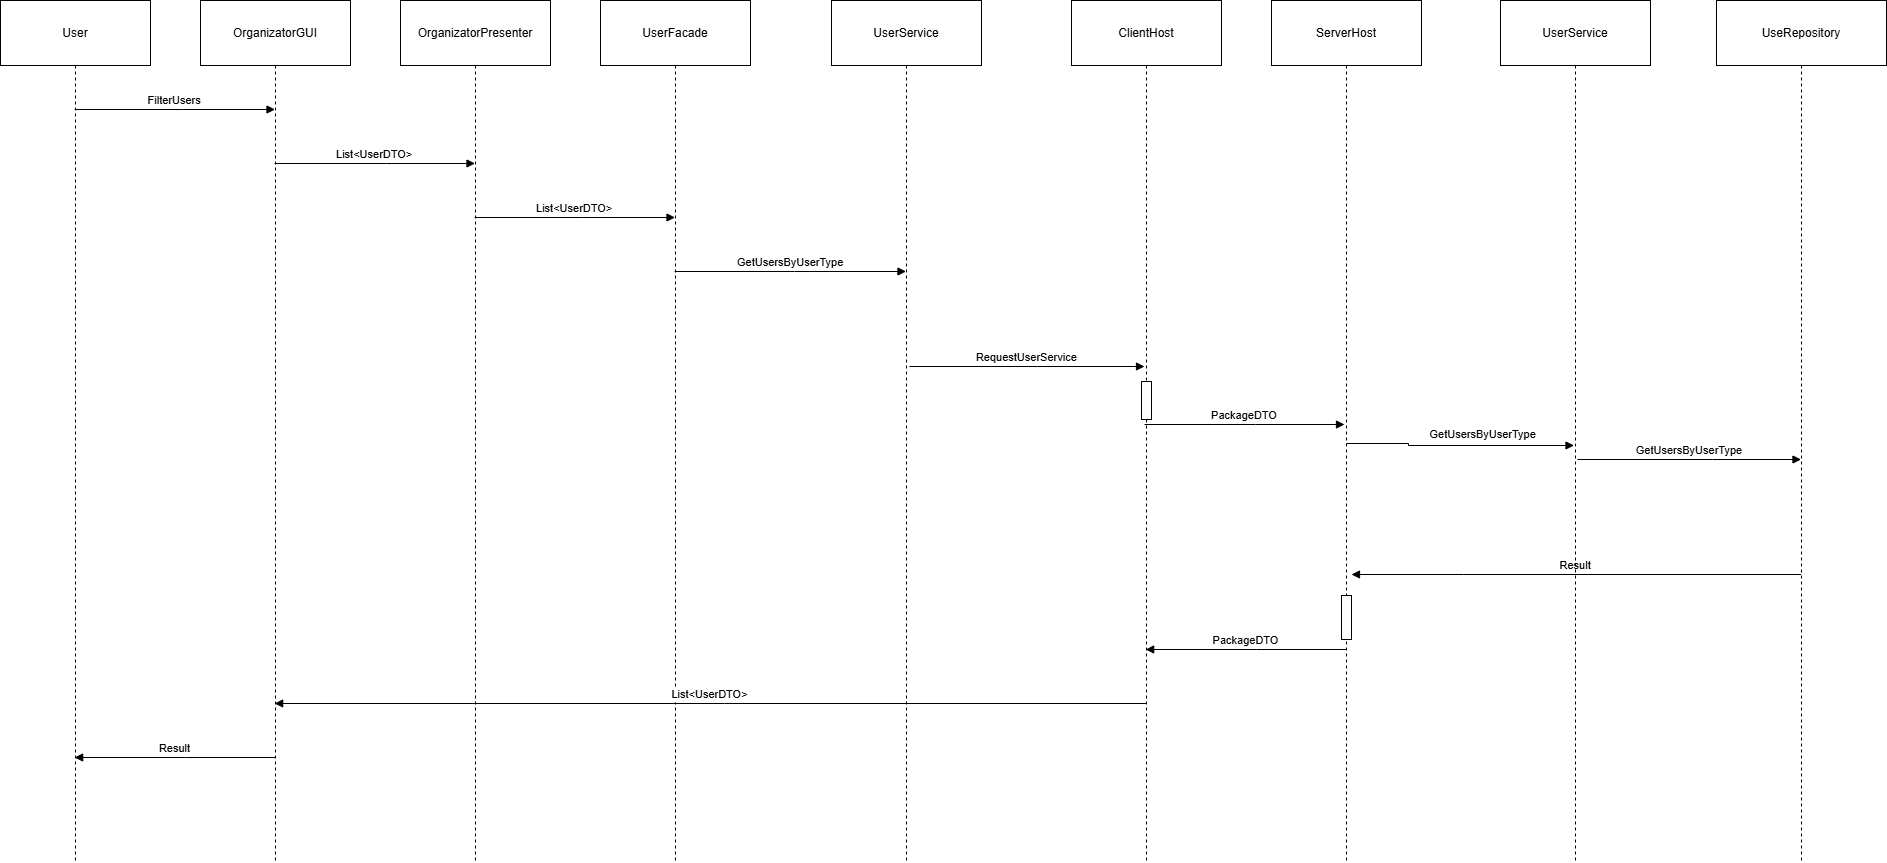

The diagram above was exported from draw.io. Its source (the exported page's mxGraphModel, read from the mxfile embedded in the PNG):
<mxGraphModel dx="1931" dy="812" grid="0" gridSize="10" guides="1" tooltips="1" connect="1" arrows="1" fold="1" page="0" pageScale="1" pageWidth="850" pageHeight="1100" math="0" shadow="0">
  <root>
    <mxCell id="0" />
    <mxCell id="1" parent="0" />
    <mxCell id="qHKEiZJq9kfllRCypw2Q-14" value="User" style="shape=umlLifeline;perimeter=lifelinePerimeter;whiteSpace=wrap;container=1;dropTarget=0;collapsible=0;recursiveResize=0;outlineConnect=0;portConstraint=eastwest;newEdgeStyle={&quot;edgeStyle&quot;:&quot;elbowEdgeStyle&quot;,&quot;elbow&quot;:&quot;vertical&quot;,&quot;curved&quot;:0,&quot;rounded&quot;:0};size=65;" vertex="1" parent="1">
      <mxGeometry x="20" y="20" width="150" height="862" as="geometry" />
    </mxCell>
    <mxCell id="qHKEiZJq9kfllRCypw2Q-15" value="OrganizatorGUI" style="shape=umlLifeline;perimeter=lifelinePerimeter;whiteSpace=wrap;container=1;dropTarget=0;collapsible=0;recursiveResize=0;outlineConnect=0;portConstraint=eastwest;newEdgeStyle={&quot;edgeStyle&quot;:&quot;elbowEdgeStyle&quot;,&quot;elbow&quot;:&quot;vertical&quot;,&quot;curved&quot;:0,&quot;rounded&quot;:0};size=65;" vertex="1" parent="1">
      <mxGeometry x="220" y="20" width="150" height="862" as="geometry" />
    </mxCell>
    <mxCell id="qHKEiZJq9kfllRCypw2Q-16" value="OrganizatorPresenter" style="shape=umlLifeline;perimeter=lifelinePerimeter;whiteSpace=wrap;container=1;dropTarget=0;collapsible=0;recursiveResize=0;outlineConnect=0;portConstraint=eastwest;newEdgeStyle={&quot;edgeStyle&quot;:&quot;elbowEdgeStyle&quot;,&quot;elbow&quot;:&quot;vertical&quot;,&quot;curved&quot;:0,&quot;rounded&quot;:0};size=65;" vertex="1" parent="1">
      <mxGeometry x="420" y="20" width="150" height="862" as="geometry" />
    </mxCell>
    <mxCell id="qHKEiZJq9kfllRCypw2Q-17" value="UserFacade" style="shape=umlLifeline;perimeter=lifelinePerimeter;whiteSpace=wrap;container=1;dropTarget=0;collapsible=0;recursiveResize=0;outlineConnect=0;portConstraint=eastwest;newEdgeStyle={&quot;edgeStyle&quot;:&quot;elbowEdgeStyle&quot;,&quot;elbow&quot;:&quot;vertical&quot;,&quot;curved&quot;:0,&quot;rounded&quot;:0};size=65;" vertex="1" parent="1">
      <mxGeometry x="620" y="20" width="150" height="862" as="geometry" />
    </mxCell>
    <mxCell id="qHKEiZJq9kfllRCypw2Q-18" value="UserService" style="shape=umlLifeline;perimeter=lifelinePerimeter;whiteSpace=wrap;container=1;dropTarget=0;collapsible=0;recursiveResize=0;outlineConnect=0;portConstraint=eastwest;newEdgeStyle={&quot;edgeStyle&quot;:&quot;elbowEdgeStyle&quot;,&quot;elbow&quot;:&quot;vertical&quot;,&quot;curved&quot;:0,&quot;rounded&quot;:0};size=65;" vertex="1" parent="1">
      <mxGeometry x="851" y="20" width="150" height="862" as="geometry" />
    </mxCell>
    <mxCell id="qHKEiZJq9kfllRCypw2Q-19" value="ClientHost" style="shape=umlLifeline;perimeter=lifelinePerimeter;whiteSpace=wrap;container=1;dropTarget=0;collapsible=0;recursiveResize=0;outlineConnect=0;portConstraint=eastwest;newEdgeStyle={&quot;edgeStyle&quot;:&quot;elbowEdgeStyle&quot;,&quot;elbow&quot;:&quot;vertical&quot;,&quot;curved&quot;:0,&quot;rounded&quot;:0};size=65;" vertex="1" parent="1">
      <mxGeometry x="1091" y="20" width="150" height="862" as="geometry" />
    </mxCell>
    <mxCell id="qHKEiZJq9kfllRCypw2Q-42" value="" style="points=[];perimeter=orthogonalPerimeter;outlineConnect=0;targetShapes=umlLifeline;portConstraint=eastwest;newEdgeStyle={&quot;edgeStyle&quot;:&quot;elbowEdgeStyle&quot;,&quot;elbow&quot;:&quot;vertical&quot;,&quot;curved&quot;:0,&quot;rounded&quot;:0}" vertex="1" parent="qHKEiZJq9kfllRCypw2Q-19">
      <mxGeometry x="70" y="381" width="10" height="38" as="geometry" />
    </mxCell>
    <mxCell id="qHKEiZJq9kfllRCypw2Q-21" value="ServerHost" style="shape=umlLifeline;perimeter=lifelinePerimeter;whiteSpace=wrap;container=1;dropTarget=0;collapsible=0;recursiveResize=0;outlineConnect=0;portConstraint=eastwest;newEdgeStyle={&quot;edgeStyle&quot;:&quot;elbowEdgeStyle&quot;,&quot;elbow&quot;:&quot;vertical&quot;,&quot;curved&quot;:0,&quot;rounded&quot;:0};size=65;" vertex="1" parent="1">
      <mxGeometry x="1291" y="20" width="150" height="862" as="geometry" />
    </mxCell>
    <mxCell id="qHKEiZJq9kfllRCypw2Q-22" value="" style="points=[];perimeter=orthogonalPerimeter;outlineConnect=0;targetShapes=umlLifeline;portConstraint=eastwest;newEdgeStyle={&quot;edgeStyle&quot;:&quot;elbowEdgeStyle&quot;,&quot;elbow&quot;:&quot;vertical&quot;,&quot;curved&quot;:0,&quot;rounded&quot;:0}" vertex="1" parent="qHKEiZJq9kfllRCypw2Q-21">
      <mxGeometry x="70" y="595" width="10" height="44" as="geometry" />
    </mxCell>
    <mxCell id="qHKEiZJq9kfllRCypw2Q-23" value="UseRepository" style="shape=umlLifeline;perimeter=lifelinePerimeter;whiteSpace=wrap;container=1;dropTarget=0;collapsible=0;recursiveResize=0;outlineConnect=0;portConstraint=eastwest;newEdgeStyle={&quot;edgeStyle&quot;:&quot;elbowEdgeStyle&quot;,&quot;elbow&quot;:&quot;vertical&quot;,&quot;curved&quot;:0,&quot;rounded&quot;:0};size=65;" vertex="1" parent="1">
      <mxGeometry x="1736" y="20" width="170" height="862" as="geometry" />
    </mxCell>
    <mxCell id="qHKEiZJq9kfllRCypw2Q-24" value="FilterUsers" style="verticalAlign=bottom;endArrow=block;edgeStyle=elbowEdgeStyle;elbow=vertical;curved=0;rounded=0;" edge="1" parent="1" source="qHKEiZJq9kfllRCypw2Q-14" target="qHKEiZJq9kfllRCypw2Q-15">
      <mxGeometry relative="1" as="geometry">
        <Array as="points">
          <mxPoint x="202" y="129" />
        </Array>
      </mxGeometry>
    </mxCell>
    <mxCell id="qHKEiZJq9kfllRCypw2Q-25" value="List&lt;UserDTO&gt;" style="verticalAlign=bottom;endArrow=block;edgeStyle=elbowEdgeStyle;elbow=vertical;curved=0;rounded=0;" edge="1" parent="1" source="qHKEiZJq9kfllRCypw2Q-15" target="qHKEiZJq9kfllRCypw2Q-16">
      <mxGeometry relative="1" as="geometry">
        <Array as="points">
          <mxPoint x="406" y="183" />
        </Array>
      </mxGeometry>
    </mxCell>
    <mxCell id="qHKEiZJq9kfllRCypw2Q-26" value="List&lt;UserDTO&gt;" style="verticalAlign=bottom;endArrow=block;edgeStyle=elbowEdgeStyle;elbow=vertical;curved=0;rounded=0;" edge="1" parent="1" source="qHKEiZJq9kfllRCypw2Q-16" target="qHKEiZJq9kfllRCypw2Q-17">
      <mxGeometry relative="1" as="geometry">
        <Array as="points">
          <mxPoint x="602" y="237" />
        </Array>
      </mxGeometry>
    </mxCell>
    <mxCell id="qHKEiZJq9kfllRCypw2Q-27" value="GetUsersByUserType" style="verticalAlign=bottom;endArrow=block;edgeStyle=elbowEdgeStyle;elbow=vertical;curved=0;rounded=0;" edge="1" parent="1" source="qHKEiZJq9kfllRCypw2Q-17" target="qHKEiZJq9kfllRCypw2Q-18">
      <mxGeometry relative="1" as="geometry">
        <Array as="points">
          <mxPoint x="814" y="291" />
        </Array>
      </mxGeometry>
    </mxCell>
    <mxCell id="qHKEiZJq9kfllRCypw2Q-32" value="GetUsersByUserType" style="verticalAlign=bottom;endArrow=block;edgeStyle=elbowEdgeStyle;elbow=vertical;curved=0;rounded=0;" edge="1" parent="1">
      <mxGeometry x="-0.0012" relative="1" as="geometry">
        <Array as="points">
          <mxPoint x="1731.9" y="479" />
        </Array>
        <mxPoint x="1596.9976190476189" y="479" as="sourcePoint" />
        <mxPoint x="1820.5" y="479" as="targetPoint" />
        <mxPoint as="offset" />
      </mxGeometry>
    </mxCell>
    <mxCell id="qHKEiZJq9kfllRCypw2Q-33" value="Result" style="verticalAlign=bottom;endArrow=block;edgeStyle=elbowEdgeStyle;elbow=vertical;curved=0;rounded=0;" edge="1" parent="1">
      <mxGeometry relative="1" as="geometry">
        <Array as="points">
          <mxPoint x="1483" y="594" />
        </Array>
        <mxPoint x="1820.5" y="594" as="sourcePoint" />
        <mxPoint x="1371" y="594" as="targetPoint" />
      </mxGeometry>
    </mxCell>
    <mxCell id="qHKEiZJq9kfllRCypw2Q-34" value="PackageDTO" style="verticalAlign=bottom;endArrow=block;edgeStyle=elbowEdgeStyle;elbow=vertical;curved=0;rounded=0;" edge="1" parent="1" source="qHKEiZJq9kfllRCypw2Q-21" target="qHKEiZJq9kfllRCypw2Q-19">
      <mxGeometry relative="1" as="geometry">
        <Array as="points">
          <mxPoint x="1276" y="669" />
        </Array>
      </mxGeometry>
    </mxCell>
    <mxCell id="qHKEiZJq9kfllRCypw2Q-35" value="List&lt;UserDTO&gt;" style="verticalAlign=bottom;endArrow=block;edgeStyle=elbowEdgeStyle;elbow=vertical;curved=0;rounded=0;" edge="1" parent="1" source="qHKEiZJq9kfllRCypw2Q-19" target="qHKEiZJq9kfllRCypw2Q-15">
      <mxGeometry relative="1" as="geometry">
        <Array as="points">
          <mxPoint x="744" y="723" />
        </Array>
      </mxGeometry>
    </mxCell>
    <mxCell id="qHKEiZJq9kfllRCypw2Q-36" value="Result" style="verticalAlign=bottom;endArrow=block;edgeStyle=elbowEdgeStyle;elbow=vertical;curved=0;rounded=0;" edge="1" parent="1" source="qHKEiZJq9kfllRCypw2Q-15" target="qHKEiZJq9kfllRCypw2Q-14">
      <mxGeometry relative="1" as="geometry">
        <Array as="points">
          <mxPoint x="205" y="777" />
        </Array>
      </mxGeometry>
    </mxCell>
    <mxCell id="qHKEiZJq9kfllRCypw2Q-37" value="UserService" style="shape=umlLifeline;perimeter=lifelinePerimeter;whiteSpace=wrap;container=1;dropTarget=0;collapsible=0;recursiveResize=0;outlineConnect=0;portConstraint=eastwest;newEdgeStyle={&quot;edgeStyle&quot;:&quot;elbowEdgeStyle&quot;,&quot;elbow&quot;:&quot;vertical&quot;,&quot;curved&quot;:0,&quot;rounded&quot;:0};size=65;" vertex="1" parent="1">
      <mxGeometry x="1520" y="20" width="150" height="862" as="geometry" />
    </mxCell>
    <mxCell id="qHKEiZJq9kfllRCypw2Q-38" value="GetUsersByUserType" style="verticalAlign=bottom;endArrow=block;edgeStyle=elbowEdgeStyle;elbow=horizontal;curved=0;rounded=0;" edge="1" parent="1">
      <mxGeometry x="0.2033" y="2" relative="1" as="geometry">
        <Array as="points">
          <mxPoint x="1428" y="465" />
          <mxPoint x="1476.45" y="538" />
        </Array>
        <mxPoint x="1366" y="463" as="sourcePoint" />
        <mxPoint x="1593.5000000000005" y="464.9999999999999" as="targetPoint" />
        <mxPoint as="offset" />
      </mxGeometry>
    </mxCell>
    <mxCell id="qHKEiZJq9kfllRCypw2Q-43" value="" style="edgeLabel;html=1;align=center;verticalAlign=middle;resizable=0;points=[];strokeColor=default;spacingTop=10;fontFamily=Helvetica;fontSize=12;fontColor=default;fontStyle=1;labelBackgroundColor=default;fillColor=default;" vertex="1" connectable="0" parent="qHKEiZJq9kfllRCypw2Q-38">
      <mxGeometry x="-0.0312" y="15" relative="1" as="geometry">
        <mxPoint x="21" y="51" as="offset" />
      </mxGeometry>
    </mxCell>
    <mxCell id="qHKEiZJq9kfllRCypw2Q-40" value="RequestUserService" style="verticalAlign=bottom;endArrow=block;edgeStyle=elbowEdgeStyle;elbow=vertical;curved=0;rounded=0;" edge="1" parent="1">
      <mxGeometry relative="1" as="geometry">
        <Array as="points">
          <mxPoint x="1057" y="386" />
        </Array>
        <mxPoint x="929" y="386" as="sourcePoint" />
        <mxPoint x="1164" y="386" as="targetPoint" />
      </mxGeometry>
    </mxCell>
    <mxCell id="qHKEiZJq9kfllRCypw2Q-41" value="PackageDTO" style="verticalAlign=bottom;endArrow=block;edgeStyle=elbowEdgeStyle;elbow=vertical;curved=0;rounded=0;" edge="1" parent="1">
      <mxGeometry relative="1" as="geometry">
        <Array as="points">
          <mxPoint x="1275" y="444" />
        </Array>
        <mxPoint x="1164" y="444" as="sourcePoint" />
        <mxPoint x="1364" y="444" as="targetPoint" />
      </mxGeometry>
    </mxCell>
  </root>
</mxGraphModel>